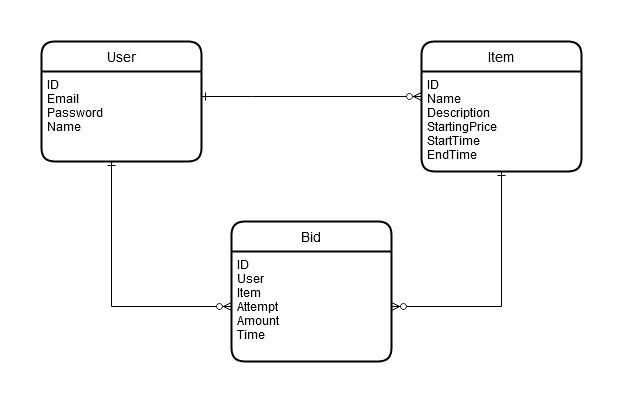

The diagram above was exported from draw.io. Its source (the exported page's mxGraphModel, read from the mxfile embedded in the PNG):
<mxGraphModel dx="782" dy="707" grid="1" gridSize="10" guides="1" tooltips="1" connect="1" arrows="1" fold="1" page="1" pageScale="1" pageWidth="827" pageHeight="1169" math="0" shadow="0">
  <root>
    <mxCell id="0" />
    <mxCell id="1" parent="0" />
    <mxCell id="4aNOS3P7lB7IU8altpee-1" value="User" style="swimlane;childLayout=stackLayout;horizontal=1;startSize=30;horizontalStack=0;rounded=1;fontSize=14;fontStyle=0;strokeWidth=2;resizeParent=0;resizeLast=1;shadow=0;dashed=0;align=center;" vertex="1" parent="1">
      <mxGeometry x="120" y="40" width="160" height="120" as="geometry" />
    </mxCell>
    <mxCell id="4aNOS3P7lB7IU8altpee-2" value="ID&#10;Email&#10;Password&#10;Name&#10;" style="align=left;strokeColor=none;fillColor=none;spacingLeft=4;fontSize=12;verticalAlign=top;resizable=0;rotatable=0;part=1;" vertex="1" parent="4aNOS3P7lB7IU8altpee-1">
      <mxGeometry y="30" width="160" height="90" as="geometry" />
    </mxCell>
    <mxCell id="4aNOS3P7lB7IU8altpee-3" value="Item" style="swimlane;childLayout=stackLayout;horizontal=1;startSize=30;horizontalStack=0;rounded=1;fontSize=14;fontStyle=0;strokeWidth=2;resizeParent=0;resizeLast=1;shadow=0;dashed=0;align=center;" vertex="1" parent="1">
      <mxGeometry x="500" y="40" width="160" height="130" as="geometry" />
    </mxCell>
    <mxCell id="4aNOS3P7lB7IU8altpee-4" value="ID&#10;Name&#10;Description&#10;StartingPrice&#10;StartTime&#10;EndTime&#10;" style="align=left;strokeColor=none;fillColor=none;spacingLeft=4;fontSize=12;verticalAlign=top;resizable=0;rotatable=0;part=1;" vertex="1" parent="4aNOS3P7lB7IU8altpee-3">
      <mxGeometry y="30" width="160" height="100" as="geometry" />
    </mxCell>
    <mxCell id="4aNOS3P7lB7IU8altpee-6" style="edgeStyle=orthogonalEdgeStyle;rounded=0;orthogonalLoop=1;jettySize=auto;html=1;entryX=0;entryY=0.25;entryDx=0;entryDy=0;endArrow=ERzeroToMany;endFill=1;startArrow=ERone;startFill=0;" edge="1" parent="1" source="4aNOS3P7lB7IU8altpee-2" target="4aNOS3P7lB7IU8altpee-4">
      <mxGeometry relative="1" as="geometry">
        <Array as="points">
          <mxPoint x="330" y="95" />
          <mxPoint x="330" y="95" />
        </Array>
      </mxGeometry>
    </mxCell>
    <mxCell id="4aNOS3P7lB7IU8altpee-7" value="Bid" style="swimlane;childLayout=stackLayout;horizontal=1;startSize=30;horizontalStack=0;rounded=1;fontSize=14;fontStyle=0;strokeWidth=2;resizeParent=0;resizeLast=1;shadow=0;dashed=0;align=center;" vertex="1" parent="1">
      <mxGeometry x="310" y="220" width="160" height="140" as="geometry" />
    </mxCell>
    <mxCell id="4aNOS3P7lB7IU8altpee-8" value="ID&#10;User&#10;Item&#10;Attempt&#10;Amount&#10;Time&#10;" style="align=left;strokeColor=none;fillColor=none;spacingLeft=4;fontSize=12;verticalAlign=top;resizable=0;rotatable=0;part=1;" vertex="1" parent="4aNOS3P7lB7IU8altpee-7">
      <mxGeometry y="30" width="160" height="110" as="geometry" />
    </mxCell>
    <mxCell id="4aNOS3P7lB7IU8altpee-9" style="edgeStyle=orthogonalEdgeStyle;rounded=0;orthogonalLoop=1;jettySize=auto;html=1;startArrow=ERzeroToMany;startFill=1;endArrow=ERone;endFill=0;" edge="1" parent="1" source="4aNOS3P7lB7IU8altpee-8" target="4aNOS3P7lB7IU8altpee-3">
      <mxGeometry relative="1" as="geometry" />
    </mxCell>
    <mxCell id="4aNOS3P7lB7IU8altpee-10" style="edgeStyle=orthogonalEdgeStyle;rounded=0;orthogonalLoop=1;jettySize=auto;html=1;entryX=0;entryY=0.5;entryDx=0;entryDy=0;startArrow=ERone;startFill=0;endArrow=ERzeroToMany;endFill=1;" edge="1" parent="1" source="4aNOS3P7lB7IU8altpee-2" target="4aNOS3P7lB7IU8altpee-8">
      <mxGeometry relative="1" as="geometry">
        <Array as="points">
          <mxPoint x="190" y="305" />
        </Array>
      </mxGeometry>
    </mxCell>
  </root>
</mxGraphModel>